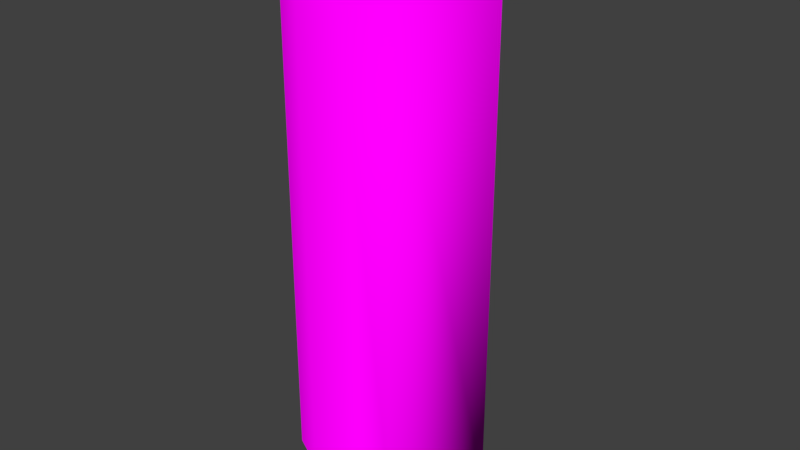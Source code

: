 # Source: scroll_final.blend  (saved by Blender 2.79.0; exported with 4.5.12 LTS)
import bpy
from mathutils import Matrix  # noqa: F401  (used for matrix-valued properties, if any)

bpy.ops.wm.read_factory_settings(use_empty=True)
scene = bpy.context.scene
scene.name = 'Scene'

# ---- collections
col_collection_1 = bpy.data.collections.new('Collection 1'); scene.collection.children.link(col_collection_1)

# ---- images (referenced by path relative to the original .blend; pixels are not part of the script)
import os
ASSET_DIR = os.environ.get("B2B_ASSET_DIR", "")  # directory of the original .blend (textures are referenced by path, not embedded)
HERE = os.path.dirname(os.path.abspath(__file__))  # packed textures are extracted next to this script under _unpacked/

def load_image(name, relpath, width, height, colorspace="sRGB"):
    """Load a texture the original file referenced (path relative to the .blend, or extracted next to this script)."""
    p = next((c for c in (os.path.join(HERE, relpath), os.path.join(ASSET_DIR, relpath)) if relpath and os.path.exists(c)), "")
    if p:
        img = bpy.data.images.load(p, check_existing=True)
        img.name = name
    else:  # same state as the original file: an image datablock whose file is absent (Cycles renders it pink)
        img = bpy.data.images.new(name, width, height)
        img.source = "FILE"
        img.filepath = "//" + (relpath or name)
    img.colorspace_settings.name = colorspace
    return img
img_scroll = load_image('scroll', 'scroll.png', 1024, 1024, 'sRGB')

# ---- materials (node trees are filled in below, after node groups)
mat_material_001 = bpy.data.materials.new('Material.001')
mat_material_001.alpha_threshold = 0.0
mat_material_001.roughness = 0.5

# ---- material node trees
mat_material_001.use_nodes = True; mat_material_001.node_tree.nodes.clear()
_N = mat_material_001.node_tree.nodes; _L = mat_material_001.node_tree.links
n0 = _N.new('ShaderNodeOutputMaterial'); n0.name = 'Material Output'; n0.location = (300, 300)
n1 = _N.new('ShaderNodeBsdfDiffuse'); n1.name = 'Diffuse BSDF'; n1.location = (10, 300)
n2 = _N.new('ShaderNodeTexImage'); n2.name = 'Image Texture'; n2.location = (-180, 300)
n2.width = 140
n2.image = img_scroll
_L.new(n1.outputs[0], n0.inputs[0])
_L.new(n2.outputs[0], n1.inputs[0])
n0.is_active_output = True

# ---- world
world_world = bpy.data.worlds.new('World'); scene.world = world_world
world_world.color = (0.05088, 0.05088, 0.05088)
world_world.use_sun_shadow = False
world_world.sun_shadow_jitter_overblur = 0.0
world_world.cycles.sampling_method = 'MANUAL'

# ---- meshes
me_cylinder = bpy.data.meshes.new('Cylinder')
me_cylinder.from_pydata([(0.0, 0.37, -1.045), (0.0, 0.37, 1.045), (0.1719, 0.3276, -1.045), (0.1719, 0.3276, 1.045), (0.3045, 0.2102, -1.045), (0.3045, 0.2102, 1.045), (0.3673, 0.0446, -1.045), (0.3673, 0.0446, 1.045), (0.5067, 0.0059, -1.045), (0.5067, 0.0059, 1.045), (0.2454, -0.2769, -1.045), (0.2454, -0.2769, 1.045), (0.08855, -0.3592, -1.045), (0.08855, -0.3592, 1.045), (-0.08855, -0.3592, -1.045), (-0.08855, -0.3592, 1.045), (-0.2454, -0.2769, -1.045), (-0.2454, -0.2769, 1.045), (-0.346, -0.1312, -1.045), (-0.346, -0.1312, 1.045), (-0.3673, 0.0446, -1.045), (-0.3673, 0.0446, 1.045), (-0.3045, 0.2102, -1.045), (-0.3045, 0.2102, 1.045), (-0.1719, 0.3276, -1.045), (-0.1719, 0.3276, 1.045), (0.0, 0.37, -1.045), (0.1719, 0.3276, -1.045), (0.1719, 0.3276, 1.045), (0.0, 0.37, 1.045), (0.3045, 0.2102, -1.045), (0.3045, 0.2102, 1.045), (0.3673, 0.0446, -1.045), (0.3673, 0.0446, 1.045), (0.346, -0.1312, -1.045), (0.346, -0.1312, 1.045), (0.2454, -0.2769, -1.045), (0.2454, -0.2769, 1.045), (0.08855, -0.3592, -1.045), (0.08855, -0.3592, 1.045), (-0.08855, -0.3592, -1.045), (-0.08855, -0.3592, 1.045), (-0.2454, -0.2769, -1.045), (-0.2454, -0.2769, 1.045), (-0.346, -0.1312, -1.045), (-0.346, -0.1312, 1.045), (-0.3673, 0.0446, -1.045), (-0.3673, 0.0446, 1.045), (-0.3045, 0.2102, -1.045), (-0.3045, 0.2102, 1.045), (-0.1719, 0.3276, -1.045), (-0.1719, 0.3276, 1.045), (0.0, 0.37, -1.045), (0.1719, 0.3276, -1.045), (0.1719, 0.3276, 1.045), (0.0, 0.37, 1.045), (0.3045, 0.2102, -1.045), (0.3045, 0.2102, 1.045), (0.3673, 0.0446, -1.045), (0.3673, 0.0446, 1.045), (0.346, -0.1312, -1.045), (0.346, -0.1312, 1.045), (0.2454, -0.2769, -1.045), (0.2454, -0.2769, 1.045), (0.08855, -0.3592, -1.045), (0.08855, -0.3592, 1.045), (-0.08855, -0.3592, -1.045), (-0.08855, -0.3592, 1.045), (-0.2454, -0.2769, -1.045), (-0.2454, -0.2769, 1.045), (-0.346, -0.1312, -1.045), (-0.346, -0.1312, 1.045), (-0.3673, 0.0446, -1.045), (-0.3673, 0.0446, 1.045), (-0.3045, 0.2102, -1.045), (-0.3045, 0.2102, 1.045), (-0.1719, 0.3276, -1.045), (-0.1719, 0.3276, 1.045), (0.08069, 0.1537, 1.045), (1.034e-08, 0.1736, 1.045), (0.1429, 0.09864, 1.045), (0.1724, 0.02093, 1.045), (0.1624, -0.06157, 1.045), (0.1151, -0.13, 1.045), (0.04155, -0.1686, 1.045), (-0.04155, -0.1686, 1.045), (-0.1151, -0.13, 1.045), (-0.1624, -0.06157, 1.045), (-0.1724, 0.02093, 1.045), (-0.1429, 0.09864, 1.045), (-0.08069, 0.1537, 1.045), (0.08069, 0.1537, 1.201), (6.136e-08, 0.1736, 1.201), (0.1429, 0.09864, 1.201), (0.1724, 0.02093, 1.201), (0.1624, -0.06157, 1.201), (0.1151, -0.13, 1.201), (0.04155, -0.1686, 1.201), (-0.04155, -0.1686, 1.201), (-0.1151, -0.13, 1.201), (-0.1624, -0.06157, 1.201), (-0.1724, 0.02093, 1.201), (-0.1429, 0.09864, 1.201), (-0.08069, 0.1537, 1.201), (0.0, 0.37, -1.045), (0.1719, 0.3276, -1.045), (0.3045, 0.2102, -1.045), (0.3673, 0.0446, -1.045), (0.346, -0.1312, -1.045), (0.2454, -0.2769, -1.045), (0.08855, -0.3592, -1.045), (-0.08855, -0.3592, -1.045), (-0.2454, -0.2769, -1.045), (-0.346, -0.1312, -1.045), (-0.3673, 0.0446, -1.045), (-0.3045, 0.2102, -1.045), (-0.1719, 0.3276, -1.045), (0.08069, 0.1537, 1.201), (6.136e-08, 0.1736, 1.201), (0.1429, 0.09864, 1.201), (0.1724, 0.02093, 1.201), (0.1624, -0.06157, 1.201), (0.1151, -0.13, 1.201), (0.04155, -0.1686, 1.201), (-0.04155, -0.1686, 1.201), (-0.1151, -0.13, 1.201), (-0.1624, -0.06157, 1.201), (-0.1724, 0.02093, 1.201), (-0.1429, 0.09864, 1.201), (-0.08069, 0.1537, 1.201), (0.0, 0.37, -1.045), (0.1719, 0.3276, -1.045), (0.3045, 0.2102, -1.045), (0.3673, 0.0446, -1.045), (0.346, -0.1312, -1.045), (0.2454, -0.2769, -1.045), (0.08855, -0.3592, -1.045), (-0.08855, -0.3592, -1.045), (-0.2454, -0.2769, -1.045), (-0.346, -0.1312, -1.045), (-0.3673, 0.0446, -1.045), (-0.3045, 0.2102, -1.045), (-0.1719, 0.3276, -1.045), (0.08069, 0.1537, 1.201), (6.136e-08, 0.1736, 1.201), (0.1429, 0.09864, 1.201), (0.1724, 0.02093, 1.201), (0.1624, -0.06157, 1.201), (0.1151, -0.13, 1.201), (0.04155, -0.1686, 1.201), (-0.04155, -0.1686, 1.201), (-0.1151, -0.13, 1.201), (-0.1624, -0.06157, 1.201), (-0.1724, 0.02093, 1.201), (-0.1429, 0.09864, 1.201), (-0.08069, 0.1537, 1.201), (0.0, 0.37, -1.045), (0.1719, 0.3276, -1.045), (0.3045, 0.2102, -1.045), (0.3673, 0.0446, -1.045), (0.346, -0.1312, -1.045), (0.2454, -0.2769, -1.045), (0.08855, -0.3592, -1.045), (-0.08855, -0.3592, -1.045), (-0.2454, -0.2769, -1.045), (-0.346, -0.1312, -1.045), (-0.3673, 0.0446, -1.045), (-0.3045, 0.2102, -1.045), (-0.1719, 0.3276, -1.045), (0.08069, 0.1537, 1.201), (6.136e-08, 0.1736, 1.201), (0.1429, 0.09864, 1.201), (0.1724, 0.02093, 1.201), (0.1624, -0.06157, 1.201), (0.1151, -0.13, 1.201), (0.04155, -0.1686, 1.201), (-0.04155, -0.1686, 1.201), (-0.1151, -0.13, 1.201), (-0.1624, -0.06157, 1.201), (-0.1724, 0.02093, 1.201), (-0.1429, 0.09864, 1.201), (-0.08069, 0.1537, 1.201), (1.009e-08, 0.1785, -1.045), (0.08295, 0.1581, -1.045), (0.1469, 0.1014, -1.045), (0.1772, 0.02152, -1.045), (0.1669, -0.0633, -1.045), (0.1184, -0.1336, -1.045), (0.04272, -0.1733, -1.045), (-0.04272, -0.1733, -1.045), (-0.1184, -0.1336, -1.045), (-0.1669, -0.0633, -1.045), (-0.1772, 0.02152, -1.045), (-0.1469, 0.1014, -1.045), (-0.08295, 0.1581, -1.045), (3.015e-08, 0.1785, -1.218), (0.08295, 0.1581, -1.218), (0.1469, 0.1014, -1.218), (0.1772, 0.02152, -1.218), (0.1669, -0.0633, -1.218), (0.1184, -0.1336, -1.218), (0.04272, -0.1733, -1.218), (-0.04272, -0.1733, -1.218), (-0.1184, -0.1336, -1.218), (-0.1669, -0.0633, -1.218), (-0.1772, 0.02152, -1.218), (-0.1469, 0.1014, -1.218), (-0.08295, 0.1581, -1.218)], [], [(0, 1, 3, 2), (2, 3, 5, 4), (4, 5, 7, 6), (6, 7, 9, 8), (8, 9, 11, 10), (10, 11, 13, 12), (12, 13, 15, 14), (14, 15, 17, 16), (16, 17, 19, 18), (18, 19, 21, 20), (20, 21, 23, 22), (5, 3, 28, 31), (22, 23, 25, 24), (24, 25, 1, 0), (22, 24, 50, 48), (29, 51, 77, 55), (36, 38, 64, 62), (15, 13, 39, 41), (25, 23, 49, 51), (8, 10, 36, 34), (18, 20, 46, 44), (11, 9, 35, 37), (21, 19, 45, 47), (4, 6, 32, 30), (14, 16, 42, 40), (24, 0, 26, 50), (0, 2, 27, 26), (7, 5, 31, 33), (17, 15, 41, 43), (1, 25, 51, 29), (3, 1, 29, 28), (10, 12, 38, 36), (20, 22, 48, 46), (13, 11, 37, 39), (23, 21, 47, 49), (6, 8, 34, 32), (16, 18, 44, 42), (9, 7, 33, 35), (19, 17, 43, 45), (2, 4, 30, 27), (12, 14, 40, 38), (71, 69, 86, 87), (62, 64, 110, 109), (31, 28, 54, 57), (44, 46, 72, 70), (39, 37, 63, 65), (30, 32, 58, 56), (47, 45, 71, 73), (38, 40, 66, 64), (33, 31, 57, 59), (46, 48, 74, 72), (41, 39, 65, 67), (32, 34, 60, 58), (49, 47, 73, 75), (40, 42, 68, 66), (35, 33, 59, 61), (48, 50, 76, 74), (26, 27, 53, 52), (43, 41, 67, 69), (34, 36, 62, 60), (51, 49, 75, 77), (28, 29, 55, 54), (42, 44, 70, 68), (37, 35, 61, 63), (50, 26, 52, 76), (27, 30, 56, 53), (45, 43, 69, 71), (81, 80, 93, 94), (55, 77, 90, 79), (57, 54, 78, 80), (65, 63, 83, 84), (73, 71, 87, 88), (59, 57, 80, 81), (67, 65, 84, 85), (75, 73, 88, 89), (61, 59, 81, 82), (69, 67, 85, 86), (77, 75, 89, 90), (54, 55, 79, 78), (63, 61, 82, 83), (98, 97, 123, 124), (89, 88, 101, 102), (82, 81, 94, 95), (90, 89, 102, 103), (83, 82, 95, 96), (79, 90, 103, 92), (84, 83, 96, 97), (85, 84, 97, 98), (86, 85, 98, 99), (78, 79, 92, 91), (87, 86, 99, 100), (80, 78, 91, 93), (88, 87, 100, 101), (106, 107, 133, 132), (129, 128, 154, 155), (70, 72, 114, 113), (99, 98, 124, 125), (91, 92, 118, 117), (56, 58, 107, 106), (100, 99, 125, 126), (64, 66, 111, 110), (93, 91, 117, 119), (72, 74, 115, 114), (101, 100, 126, 127), (94, 93, 119, 120), (58, 60, 108, 107), (102, 101, 127, 128), (66, 68, 112, 111), (95, 94, 120, 121), (74, 76, 116, 115), (52, 53, 105, 104), (103, 102, 128, 129), (96, 95, 121, 122), (60, 62, 109, 108), (92, 103, 129, 118), (68, 70, 113, 112), (97, 96, 122, 123), (76, 52, 104, 116), (53, 56, 106, 105), (155, 154, 180, 181), (139, 140, 166, 165), (122, 121, 147, 148), (114, 115, 141, 140), (118, 129, 155, 144), (107, 108, 134, 133), (123, 122, 148, 149), (115, 116, 142, 141), (108, 109, 135, 134), (124, 123, 149, 150), (116, 104, 130, 142), (109, 110, 136, 135), (125, 124, 150, 151), (117, 118, 144, 143), (110, 111, 137, 136), (126, 125, 151, 152), (119, 117, 143, 145), (111, 112, 138, 137), (127, 126, 152, 153), (104, 105, 131, 130), (120, 119, 145, 146), (112, 113, 139, 138), (128, 127, 153, 154), (105, 106, 132, 131), (121, 120, 146, 147), (113, 114, 140, 139), (165, 166, 192, 191), (169, 170, 181, 180, 179, 178, 177, 176, 175, 174, 173, 172, 171), (132, 133, 159, 158), (148, 147, 173, 174), (140, 141, 167, 166), (144, 155, 181, 170), (133, 134, 160, 159), (149, 148, 174, 175), (141, 142, 168, 167), (134, 135, 161, 160), (150, 149, 175, 176), (142, 130, 156, 168), (135, 136, 162, 161), (151, 150, 176, 177), (143, 144, 170, 169), (136, 137, 163, 162), (152, 151, 177, 178), (145, 143, 169, 171), (137, 138, 164, 163), (153, 152, 178, 179), (130, 131, 157, 156), (146, 145, 171, 172), (138, 139, 165, 164), (154, 153, 179, 180), (131, 132, 158, 157), (147, 146, 172, 173), (191, 192, 205, 204), (158, 159, 185, 184), (166, 167, 193, 192), (159, 160, 186, 185), (167, 168, 194, 193), (160, 161, 187, 186), (168, 156, 182, 194), (161, 162, 188, 187), (162, 163, 189, 188), (163, 164, 190, 189), (156, 157, 183, 182), (164, 165, 191, 190), (157, 158, 184, 183), (195, 196, 197, 198, 199, 200, 201, 202, 203, 204, 205, 206, 207), (184, 185, 198, 197), (192, 193, 206, 205), (185, 186, 199, 198), (193, 194, 207, 206), (186, 187, 200, 199), (194, 182, 195, 207), (187, 188, 201, 200), (188, 189, 202, 201), (189, 190, 203, 202), (182, 183, 196, 195), (190, 191, 204, 203), (183, 184, 197, 196)])
me_cylinder.polygons.foreach_set('use_smooth', [True] * 197)
_uv = me_cylinder.uv_layers.new(name='UVMap')
_uv.uv.foreach_set('vector', [0.1045, 0.7157, 0.1045, 0.0003018, 0.04568, 0.0003018, 0.04568, 0.7157, 0.04568, 0.7157, 0.04568, 0.0003018, 0.0003019, 0.0003018, 0.0003018, 0.7157, 0.8947, 0.7157, 0.8947, 0.0003018, 0.9514, 0.0003018, 0.9514, 0.7157, 0.9997, 0.7157, 0.9997, 0.0003018, 0.952, 0.0003018, 0.952, 0.7157, 0.5453, 0.7157, 0.5453, 0.0003018, 0.6421, 0.0003018, 0.6421, 0.7157, 0.2094, 0.7157, 0.2094, 0.0003018, 0.263, 0.0003018, 0.263, 0.7157, 0.263, 0.7157, 0.263, 0.0003018, 0.3237, 0.0003018, 0.3237, 0.7157, 0.3237, 0.7157, 0.3237, 0.0003018, 0.3773, 0.0003018, 0.3773, 0.7157, 0.5447, 0.7157, 0.5447, 0.0003018, 0.4948, 0.0003018, 0.4948, 0.7157, 0.4948, 0.7157, 0.4948, 0.0003018, 0.4346, 0.0003018, 0.4346, 0.7157, 0.4346, 0.7157, 0.4346, 0.0003018, 0.3779, 0.0003018, 0.3779, 0.7157, 0.7958, 0.5013, 0.7352, 0.5, 0.7352, 0.5, 0.7958, 0.5013, 0.2088, 0.7157, 0.2088, 0.0003018, 0.1634, 0.0003018, 0.1634, 0.7157, 0.1634, 0.7157, 0.1634, 0.0003018, 0.1045, 0.0003018, 0.1045, 0.7157, 0.6427, 0.109, 0.6487, 0.1693, 0.6487, 0.1693, 0.6427, 0.109, 0.6821, 0.4707, 0.6487, 0.4201, 0.6487, 0.4201, 0.6821, 0.4707, 0.8941, 0.1143, 0.8738, 0.05717, 0.8738, 0.05717, 0.8941, 0.1143, 0.8293, 0.2668, 0.8738, 0.308, 0.8738, 0.308, 0.8293, 0.2668, 0.6487, 0.4201, 0.6427, 0.3598, 0.6427, 0.3598, 0.6487, 0.4201, 0.8941, 0.2461, 0.8941, 0.1143, 0.8941, 0.1143, 0.8855, 0.1743, 0.7116, 0.01357, 0.6654, 0.05281, 0.6654, 0.05281, 0.7116, 0.01357, 0.8941, 0.3651, 0.8941, 0.4969, 0.8855, 0.4251, 0.8941, 0.3651, 0.6654, 0.3036, 0.7116, 0.2644, 0.7116, 0.2644, 0.6654, 0.3036, 0.7958, 0.2505, 0.8501, 0.2235, 0.8501, 0.2235, 0.7958, 0.2505, 0.8293, 0.01604, 0.7707, 0.0003018, 0.7707, 0.0003019, 0.8293, 0.01604, 0.6487, 0.1693, 0.6821, 0.2199, 0.6821, 0.2199, 0.6487, 0.1693, 0.6821, 0.2199, 0.7352, 0.2492, 0.7352, 0.2492, 0.6821, 0.2199, 0.8501, 0.4743, 0.7958, 0.5013, 0.7958, 0.5013, 0.8501, 0.4743, 0.7707, 0.2511, 0.8293, 0.2668, 0.8293, 0.2668, 0.7707, 0.2511, 0.6821, 0.4707, 0.6487, 0.4201, 0.6487, 0.4201, 0.6821, 0.4707, 0.7352, 0.5, 0.6821, 0.4707, 0.6821, 0.4707, 0.7352, 0.5, 0.8941, 0.1143, 0.8738, 0.05717, 0.8738, 0.05717, 0.8941, 0.1143, 0.6654, 0.05281, 0.6427, 0.109, 0.6427, 0.109, 0.6654, 0.05281, 0.8738, 0.308, 0.8941, 0.3651, 0.8941, 0.3651, 0.8738, 0.308, 0.6427, 0.3598, 0.6654, 0.3036, 0.6654, 0.3036, 0.6427, 0.3598, 0.8501, 0.2235, 0.8941, 0.2461, 0.8855, 0.1743, 0.8501, 0.2235, 0.7707, 0.0003018, 0.7116, 0.01357, 0.7116, 0.01357, 0.7707, 0.0003019, 0.8941, 0.4969, 0.8501, 0.4743, 0.8501, 0.4743, 0.8855, 0.4251, 0.7116, 0.2644, 0.7707, 0.2511, 0.7707, 0.2511, 0.7116, 0.2644, 0.7352, 0.2492, 0.7958, 0.2505, 0.7958, 0.2505, 0.7352, 0.2492, 0.8738, 0.05717, 0.8293, 0.01604, 0.8293, 0.01604, 0.8738, 0.05717, 0.7116, 0.2644, 0.7707, 0.2511, 0.7693, 0.3183, 0.7416, 0.3245, 0.8941, 0.1143, 0.8738, 0.05717, 0.8738, 0.05717, 0.8941, 0.1143, 0.7958, 0.5013, 0.7352, 0.5, 0.7352, 0.5, 0.7958, 0.5013, 0.7116, 0.01357, 0.6654, 0.05281, 0.6654, 0.05281, 0.7116, 0.01357, 0.8738, 0.308, 0.8941, 0.3651, 0.8941, 0.3651, 0.8738, 0.308, 0.7958, 0.2505, 0.8501, 0.2235, 0.8501, 0.2235, 0.7958, 0.2505, 0.6654, 0.3036, 0.7116, 0.2644, 0.7116, 0.2644, 0.6654, 0.3036, 0.8738, 0.05717, 0.8293, 0.01604, 0.8293, 0.01604, 0.8738, 0.05717, 0.8501, 0.4743, 0.7958, 0.5013, 0.7958, 0.5013, 0.8501, 0.4743, 0.6654, 0.05281, 0.6427, 0.109, 0.6427, 0.109, 0.6654, 0.05281, 0.8293, 0.2668, 0.8738, 0.308, 0.8738, 0.308, 0.8293, 0.2668, 0.8501, 0.2235, 0.8855, 0.1743, 0.8855, 0.1743, 0.8501, 0.2235, 0.6427, 0.3598, 0.6654, 0.3036, 0.6654, 0.3036, 0.6427, 0.3598, 0.8293, 0.01604, 0.7707, 0.0003019, 0.7707, 0.0003019, 0.8293, 0.01604, 0.8855, 0.4251, 0.8501, 0.4743, 0.8501, 0.4743, 0.8855, 0.4251, 0.6427, 0.109, 0.6487, 0.1693, 0.6487, 0.1693, 0.6427, 0.109, 0.6821, 0.2199, 0.7352, 0.2492, 0.7352, 0.2492, 0.6821, 0.2199, 0.7707, 0.2511, 0.8293, 0.2668, 0.8293, 0.2668, 0.7707, 0.2511, 0.8855, 0.1743, 0.8941, 0.1143, 0.8941, 0.1143, 0.8855, 0.1743, 0.6487, 0.4201, 0.6427, 0.3598, 0.6427, 0.3598, 0.6487, 0.4201, 0.7352, 0.5, 0.6821, 0.4707, 0.6821, 0.4707, 0.7352, 0.5, 0.7707, 0.0003019, 0.7116, 0.01357, 0.7116, 0.01357, 0.7707, 0.0003019, 0.8941, 0.3651, 0.8855, 0.4251, 0.8855, 0.4251, 0.8941, 0.3651, 0.6487, 0.1693, 0.6821, 0.2199, 0.6821, 0.2199, 0.6487, 0.1693, 0.7352, 0.2492, 0.7958, 0.2505, 0.7958, 0.2505, 0.7352, 0.2492, 0.7116, 0.2644, 0.7707, 0.2511, 0.7707, 0.2511, 0.7116, 0.2644, 0.4827, 0.7697, 0.4561, 0.7697, 0.4561, 0.7163, 0.4827, 0.7163, 0.6821, 0.4707, 0.6487, 0.4201, 0.7121, 0.3976, 0.7277, 0.4214, 0.7958, 0.5013, 0.7352, 0.5, 0.7527, 0.4351, 0.7811, 0.4357, 0.8738, 0.308, 0.8941, 0.3651, 0.8272, 0.3718, 0.8177, 0.345, 0.6654, 0.3036, 0.7116, 0.2644, 0.7416, 0.3245, 0.7199, 0.3429, 0.8501, 0.4743, 0.7958, 0.5013, 0.7811, 0.4357, 0.8066, 0.423, 0.8293, 0.2668, 0.8738, 0.308, 0.8177, 0.345, 0.7968, 0.3257, 0.6427, 0.3598, 0.6654, 0.3036, 0.7199, 0.3429, 0.7092, 0.3693, 0.8855, 0.4251, 0.8501, 0.4743, 0.8066, 0.423, 0.8232, 0.4, 0.7707, 0.2511, 0.8293, 0.2668, 0.7968, 0.3257, 0.7693, 0.3183, 0.6487, 0.4201, 0.6427, 0.3598, 0.7092, 0.3693, 0.7121, 0.3976, 0.7352, 0.5, 0.6821, 0.4707, 0.7277, 0.4214, 0.7527, 0.4351, 0.8941, 0.3651, 0.8855, 0.4251, 0.8232, 0.4, 0.8272, 0.3718, 0.7466, 0.7222, 0.7232, 0.7384, 0.7232, 0.7384, 0.7466, 0.7222, 0.3773, 0.7697, 0.4039, 0.7697, 0.4039, 0.7163, 0.3773, 0.7163, 0.511, 0.7697, 0.4827, 0.7697, 0.4827, 0.7163, 0.511, 0.7163, 0.8138, 0.6451, 0.8138, 0.6238, 0.7604, 0.6238, 0.7604, 0.6451, 0.5344, 0.7697, 0.511, 0.7697, 0.511, 0.7163, 0.5344, 0.7163, 0.8138, 0.6727, 0.8138, 0.6451, 0.7604, 0.6451, 0.7604, 0.6727, 0.3767, 0.7699, 0.3767, 0.7951, 0.3233, 0.7951, 0.3233, 0.7699, 0.3767, 0.7415, 0.3767, 0.7699, 0.3233, 0.7699, 0.3233, 0.7415, 0.3767, 0.7163, 0.3767, 0.7415, 0.3233, 0.7415, 0.3233, 0.7163, 0.8138, 0.7003, 0.8138, 0.6727, 0.7604, 0.6727, 0.7604, 0.7003, 0.4321, 0.7697, 0.4555, 0.7697, 0.4555, 0.7163, 0.4321, 0.7163, 0.8138, 0.7216, 0.8138, 0.7003, 0.7604, 0.7003, 0.7604, 0.7216, 0.4039, 0.7697, 0.4321, 0.7697, 0.4321, 0.7163, 0.4039, 0.7163, 0.7958, 0.2505, 0.8501, 0.2235, 0.8501, 0.2235, 0.7958, 0.2505, 0.695, 0.6238, 0.7232, 0.6272, 0.7232, 0.6272, 0.695, 0.6238, 0.7116, 0.01357, 0.6654, 0.05281, 0.6654, 0.05281, 0.7116, 0.01357, 0.7598, 0.697, 0.7466, 0.7222, 0.7466, 0.7222, 0.7598, 0.697, 0.6495, 0.6552, 0.6684, 0.6339, 0.6684, 0.6339, 0.6495, 0.6552, 0.7958, 0.2505, 0.8501, 0.2235, 0.8501, 0.2235, 0.7958, 0.2505, 0.7598, 0.6686, 0.7598, 0.697, 0.7598, 0.697, 0.7598, 0.6686, 0.8738, 0.05717, 0.8293, 0.01604, 0.8293, 0.01604, 0.8738, 0.05717, 0.6427, 0.6828, 0.6495, 0.6552, 0.6495, 0.6552, 0.6427, 0.6828, 0.6654, 0.05281, 0.6427, 0.109, 0.6427, 0.109, 0.6654, 0.05281, 0.7466, 0.6434, 0.7598, 0.6686, 0.7598, 0.6686, 0.7466, 0.6434, 0.6495, 0.7104, 0.6427, 0.6828, 0.6427, 0.6828, 0.6495, 0.7104, 0.8501, 0.2235, 0.8855, 0.1743, 0.8855, 0.1743, 0.8501, 0.2235, 0.7232, 0.6272, 0.7466, 0.6434, 0.7466, 0.6434, 0.7232, 0.6272, 0.8293, 0.01604, 0.7707, 0.0003019, 0.7707, 0.0003019, 0.8293, 0.01604, 0.6684, 0.7317, 0.6495, 0.7104, 0.6495, 0.7104, 0.6684, 0.7317, 0.6427, 0.109, 0.6487, 0.1693, 0.6487, 0.1693, 0.6427, 0.109, 0.6821, 0.2199, 0.7352, 0.2492, 0.7352, 0.2492, 0.6821, 0.2199, 0.695, 0.6238, 0.7232, 0.6272, 0.7232, 0.6272, 0.695, 0.6238, 0.695, 0.7418, 0.6684, 0.7317, 0.6684, 0.7317, 0.695, 0.7418, 0.8855, 0.1743, 0.8941, 0.1143, 0.8941, 0.1143, 0.8855, 0.1743, 0.6684, 0.6339, 0.695, 0.6238, 0.695, 0.6238, 0.6684, 0.6339, 0.7707, 0.0003019, 0.7116, 0.01357, 0.7116, 0.01357, 0.7707, 0.0003019, 0.7232, 0.7384, 0.695, 0.7418, 0.695, 0.7418, 0.7232, 0.7384, 0.6487, 0.1693, 0.6821, 0.2199, 0.6821, 0.2199, 0.6487, 0.1693, 0.7352, 0.2492, 0.7958, 0.2505, 0.7958, 0.2505, 0.7352, 0.2492, 0.695, 0.6238, 0.7232, 0.6272, 0.7232, 0.6272, 0.695, 0.6238, 0.7116, 0.01357, 0.6654, 0.05281, 0.6654, 0.05281, 0.7116, 0.01357, 0.695, 0.7418, 0.6684, 0.7317, 0.6684, 0.7317, 0.695, 0.7418, 0.6654, 0.05281, 0.6427, 0.109, 0.6427, 0.109, 0.6654, 0.05281, 0.6684, 0.6339, 0.695, 0.6238, 0.695, 0.6238, 0.6684, 0.6339, 0.8501, 0.2235, 0.8855, 0.1743, 0.8855, 0.1743, 0.8501, 0.2235, 0.7232, 0.7384, 0.695, 0.7418, 0.695, 0.7418, 0.7232, 0.7384, 0.6427, 0.109, 0.6487, 0.1693, 0.6487, 0.1693, 0.6427, 0.109, 0.8855, 0.1743, 0.8941, 0.1143, 0.8941, 0.1143, 0.8855, 0.1743, 0.7466, 0.7222, 0.7232, 0.7384, 0.7232, 0.7384, 0.7466, 0.7222, 0.6487, 0.1693, 0.6821, 0.2199, 0.6821, 0.2199, 0.6487, 0.1693, 0.8941, 0.1143, 0.8738, 0.05717, 0.8738, 0.05717, 0.8941, 0.1143, 0.7598, 0.697, 0.7466, 0.7222, 0.7466, 0.7222, 0.7598, 0.697, 0.6495, 0.6552, 0.6684, 0.6339, 0.6684, 0.6339, 0.6495, 0.6552, 0.8738, 0.05717, 0.8293, 0.01604, 0.8293, 0.01604, 0.8738, 0.05717, 0.7598, 0.6686, 0.7598, 0.697, 0.7598, 0.697, 0.7598, 0.6686, 0.6427, 0.6828, 0.6495, 0.6552, 0.6495, 0.6552, 0.6427, 0.6828, 0.8293, 0.01604, 0.7707, 0.0003019, 0.7707, 0.0003019, 0.8293, 0.01604, 0.7466, 0.6434, 0.7598, 0.6686, 0.7598, 0.6686, 0.7466, 0.6434, 0.6821, 0.2199, 0.7352, 0.2492, 0.7352, 0.2492, 0.6821, 0.2199, 0.6495, 0.7104, 0.6427, 0.6828, 0.6427, 0.6828, 0.6495, 0.7104, 0.7707, 0.0003019, 0.7116, 0.01357, 0.7116, 0.01357, 0.7707, 0.0003019, 0.7232, 0.6272, 0.7466, 0.6434, 0.7466, 0.6434, 0.7232, 0.6272, 0.7352, 0.2492, 0.7958, 0.2505, 0.7958, 0.2505, 0.7352, 0.2492, 0.6684, 0.7317, 0.6495, 0.7104, 0.6495, 0.7104, 0.6684, 0.7317, 0.7116, 0.01357, 0.6654, 0.05281, 0.6654, 0.05281, 0.7116, 0.01357, 0.7116, 0.01357, 0.6654, 0.05281, 0.7185, 0.09117, 0.7408, 0.07224, 0.6495, 0.6552, 0.6684, 0.6339, 0.695, 0.6238, 0.7232, 0.6272, 0.7466, 0.6434, 0.7598, 0.6686, 0.7598, 0.697, 0.7466, 0.7222, 0.7232, 0.7384, 0.695, 0.7418, 0.6684, 0.7317, 0.6495, 0.7104, 0.6427, 0.6828, 0.7958, 0.2505, 0.8501, 0.2235, 0.8501, 0.2235, 0.7958, 0.2505, 0.695, 0.7418, 0.6684, 0.7317, 0.6684, 0.7317, 0.695, 0.7418, 0.6654, 0.05281, 0.6427, 0.109, 0.6427, 0.109, 0.6654, 0.05281, 0.6684, 0.6339, 0.695, 0.6238, 0.695, 0.6238, 0.6684, 0.6339, 0.8501, 0.2235, 0.8855, 0.1743, 0.8855, 0.1743, 0.8501, 0.2235, 0.7232, 0.7384, 0.695, 0.7418, 0.695, 0.7418, 0.7232, 0.7384, 0.6427, 0.109, 0.6487, 0.1693, 0.6487, 0.1693, 0.6427, 0.109, 0.8855, 0.1743, 0.8941, 0.1143, 0.8941, 0.1143, 0.8855, 0.1743, 0.7466, 0.7222, 0.7232, 0.7384, 0.7232, 0.7384, 0.7466, 0.7222, 0.6487, 0.1693, 0.6821, 0.2199, 0.6821, 0.2199, 0.6487, 0.1693, 0.8941, 0.1143, 0.8738, 0.05717, 0.8738, 0.05717, 0.8941, 0.1143, 0.7598, 0.697, 0.7466, 0.7222, 0.7466, 0.7222, 0.7598, 0.697, 0.6495, 0.6552, 0.6684, 0.6339, 0.6684, 0.6339, 0.6495, 0.6552, 0.8738, 0.05717, 0.8293, 0.01604, 0.8293, 0.01604, 0.8738, 0.05717, 0.7598, 0.6686, 0.7598, 0.697, 0.7598, 0.697, 0.7598, 0.6686, 0.6427, 0.6828, 0.6495, 0.6552, 0.6495, 0.6552, 0.6427, 0.6828, 0.8293, 0.01604, 0.7707, 0.0003019, 0.7707, 0.0003019, 0.8293, 0.01604, 0.7466, 0.6434, 0.7598, 0.6686, 0.7598, 0.6686, 0.7466, 0.6434, 0.6821, 0.2199, 0.7352, 0.2492, 0.7352, 0.2492, 0.6821, 0.2199, 0.6495, 0.7104, 0.6427, 0.6828, 0.6427, 0.6828, 0.6495, 0.7104, 0.7707, 0.0003019, 0.7116, 0.01357, 0.7116, 0.01357, 0.7707, 0.0003019, 0.7232, 0.6272, 0.7466, 0.6434, 0.7466, 0.6434, 0.7232, 0.6272, 0.7352, 0.2492, 0.7958, 0.2505, 0.7958, 0.2505, 0.7352, 0.2492, 0.6684, 0.7317, 0.6495, 0.7104, 0.6495, 0.7104, 0.6684, 0.7317, 0.2176, 0.7163, 0.1886, 0.7163, 0.1886, 0.7754, 0.2176, 0.7754, 0.7958, 0.2505, 0.8501, 0.2235, 0.8076, 0.1735, 0.7815, 0.1865, 0.6654, 0.05281, 0.6427, 0.109, 0.7076, 0.1183, 0.7185, 0.09117, 0.8501, 0.2235, 0.8855, 0.1743, 0.8247, 0.1498, 0.8076, 0.1735, 0.6427, 0.109, 0.6487, 0.1693, 0.7105, 0.1474, 0.7076, 0.1183, 0.8855, 0.1743, 0.8941, 0.1143, 0.8289, 0.1208, 0.8247, 0.1498, 0.6487, 0.1693, 0.6821, 0.2199, 0.7266, 0.1718, 0.7105, 0.1474, 0.8941, 0.1143, 0.8738, 0.05717, 0.8191, 0.09327, 0.8289, 0.1208, 0.8738, 0.05717, 0.8293, 0.01604, 0.7976, 0.07343, 0.8191, 0.09327, 0.8293, 0.01604, 0.7707, 0.0003019, 0.7694, 0.06584, 0.7976, 0.07343, 0.6821, 0.2199, 0.7352, 0.2492, 0.7522, 0.1859, 0.7266, 0.1718, 0.7707, 0.0003019, 0.7116, 0.01357, 0.7408, 0.07224, 0.7694, 0.06584, 0.7352, 0.2492, 0.7958, 0.2505, 0.7815, 0.1865, 0.7522, 0.1859, 0.6964, 0.5019, 0.6691, 0.5123, 0.6497, 0.5342, 0.6427, 0.5626, 0.6497, 0.591, 0.6691, 0.6128, 0.6964, 0.6232, 0.7255, 0.6197, 0.7495, 0.6031, 0.7631, 0.5772, 0.7631, 0.5479, 0.7495, 0.522, 0.7255, 0.5054, 0.2423, 0.7163, 0.2696, 0.7163, 0.2696, 0.7754, 0.2423, 0.7754, 0.1886, 0.7163, 0.1612, 0.7163, 0.1612, 0.7754, 0.1886, 0.7754, 0.2696, 0.7163, 0.2986, 0.7163, 0.2986, 0.7754, 0.2696, 0.7754, 0.1009, 0.7163, 0.07898, 0.7163, 0.07898, 0.7754, 0.1009, 0.7754, 0.2986, 0.7163, 0.3227, 0.7163, 0.3227, 0.7754, 0.2986, 0.7754, 0.07898, 0.7163, 0.05059, 0.7163, 0.05059, 0.7754, 0.07898, 0.7754, 0.1015, 0.7973, 0.1015, 0.7714, 0.1606, 0.7714, 0.1606, 0.7973, 0.1015, 0.7714, 0.1015, 0.7422, 0.1606, 0.7422, 0.1606, 0.7714, 0.1015, 0.7422, 0.1015, 0.7163, 0.1606, 0.7163, 0.1606, 0.7422, 0.05059, 0.7163, 0.02219, 0.7163, 0.02219, 0.7754, 0.05059, 0.7754, 0.2417, 0.7163, 0.2176, 0.7163, 0.2176, 0.7754, 0.2417, 0.7754, 0.02219, 0.7163, 0.0003019, 0.7163, 0.0003018, 0.7754, 0.02219, 0.7754])
me_cylinder.materials.append(mat_material_001)
me_cylinder.use_remesh_preserve_volume = False
me_cylinder.use_remesh_preserve_attributes = False
me_cylinder.use_mirror_vertex_groups = False
me_cylinder.update()

# ---- objects
ob_cylinder = bpy.data.objects.new('Cylinder', me_cylinder)

# ---- transforms, parenting, visibility, modifiers, constraints
ob_cylinder.location = (0.0, 0.0, 1.674)
ob_cylinder.lineart.crease_threshold = 0.0

# ---- collection membership
col_collection_1.objects.link(ob_cylinder)

# ---- scene / render settings (as saved in the file)
scene.frame_start = 1; scene.frame_end = 30; scene.frame_set(8)
scene.render.engine = 'CYCLES'
scene.render.resolution_percentage = 50
scene.render.dither_intensity = 0.0
scene.cycles.use_denoising = False
scene.cycles.samples = 128
scene.cycles.sampling_pattern = 'TABULATED_SOBOL'
scene.cycles.use_adaptive_sampling = False
scene.cycles.use_light_tree = False
scene.cycles.blur_glossy = 0.0
scene.cycles.sample_clamp_indirect = 0.0
scene.view_settings.view_transform = 'Standard'
bpy.context.view_layer.update()

# ---- added for rendering (the .blend has no active camera and no usable light): camera, sun
cam_auto = bpy.data.cameras.new('AutoCamera')
cam_auto.lens = 50.0
cam_auto.sensor_width = 36.0
cam_auto.clip_end = 1000.0
ob_auto_camera = bpy.data.objects.new('AutoCamera', cam_auto)
scene.collection.objects.link(ob_auto_camera)
ob_auto_camera.location = (2.54295, -2.96253, 3.6443)
ob_auto_camera.rotation_euler = (1.09748, -7.21219e-08, 0.694738)
scene.camera = ob_auto_camera
light_auto_sun = bpy.data.lights.new('AutoSun', 'SUN')
light_auto_sun.energy = 3.0
light_auto_sun.angle = 0.0523599
ob_auto_sun = bpy.data.objects.new('AutoSun', light_auto_sun)
scene.collection.objects.link(ob_auto_sun)
ob_auto_sun.rotation_euler = (0.872665, 0.174533, 0.523599)
bpy.context.view_layer.update()
